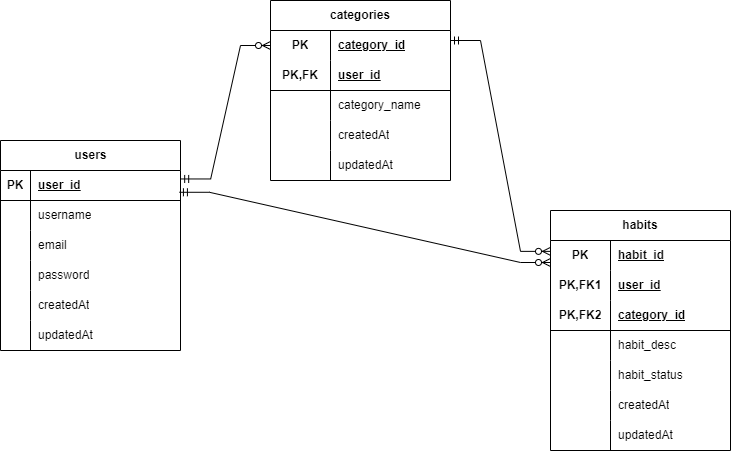

The diagram above was exported from draw.io. Its source (the exported page's mxGraphModel, read from the mxfile embedded in the PNG):
<mxGraphModel dx="934" dy="525" grid="1" gridSize="10" guides="1" tooltips="1" connect="1" arrows="1" fold="1" page="1" pageScale="1" pageWidth="2339" pageHeight="3300" math="0" shadow="0">
  <root>
    <mxCell id="0" />
    <mxCell id="1" parent="0" />
    <mxCell id="yLq09ma46J1CFUovEMXq-2" value="users" style="shape=table;startSize=30;container=1;collapsible=1;childLayout=tableLayout;fixedRows=1;rowLines=0;fontStyle=1;align=center;resizeLast=1;html=1;" parent="1" vertex="1">
      <mxGeometry x="340" y="240" width="180" height="210" as="geometry" />
    </mxCell>
    <mxCell id="yLq09ma46J1CFUovEMXq-3" value="" style="shape=tableRow;horizontal=0;startSize=0;swimlaneHead=0;swimlaneBody=0;fillColor=none;collapsible=0;dropTarget=0;points=[[0,0.5],[1,0.5]];portConstraint=eastwest;top=0;left=0;right=0;bottom=1;" parent="yLq09ma46J1CFUovEMXq-2" vertex="1">
      <mxGeometry y="30" width="180" height="30" as="geometry" />
    </mxCell>
    <mxCell id="yLq09ma46J1CFUovEMXq-4" value="PK" style="shape=partialRectangle;connectable=0;fillColor=none;top=0;left=0;bottom=0;right=0;fontStyle=1;overflow=hidden;whiteSpace=wrap;html=1;" parent="yLq09ma46J1CFUovEMXq-3" vertex="1">
      <mxGeometry width="30.000000000000114" height="30" as="geometry">
        <mxRectangle width="30.000000000000114" height="30" as="alternateBounds" />
      </mxGeometry>
    </mxCell>
    <mxCell id="yLq09ma46J1CFUovEMXq-5" value="user_id" style="shape=partialRectangle;connectable=0;fillColor=none;top=0;left=0;bottom=0;right=0;align=left;spacingLeft=6;fontStyle=5;overflow=hidden;whiteSpace=wrap;html=1;" parent="yLq09ma46J1CFUovEMXq-3" vertex="1">
      <mxGeometry x="30.000000000000114" width="149.9999999999999" height="30" as="geometry">
        <mxRectangle width="149.9999999999999" height="30" as="alternateBounds" />
      </mxGeometry>
    </mxCell>
    <mxCell id="yLq09ma46J1CFUovEMXq-6" value="" style="shape=tableRow;horizontal=0;startSize=0;swimlaneHead=0;swimlaneBody=0;fillColor=none;collapsible=0;dropTarget=0;points=[[0,0.5],[1,0.5]];portConstraint=eastwest;top=0;left=0;right=0;bottom=0;" parent="yLq09ma46J1CFUovEMXq-2" vertex="1">
      <mxGeometry y="60" width="180" height="30" as="geometry" />
    </mxCell>
    <mxCell id="yLq09ma46J1CFUovEMXq-7" value="" style="shape=partialRectangle;connectable=0;fillColor=none;top=0;left=0;bottom=0;right=0;editable=1;overflow=hidden;whiteSpace=wrap;html=1;" parent="yLq09ma46J1CFUovEMXq-6" vertex="1">
      <mxGeometry width="30.000000000000114" height="30" as="geometry">
        <mxRectangle width="30.000000000000114" height="30" as="alternateBounds" />
      </mxGeometry>
    </mxCell>
    <mxCell id="yLq09ma46J1CFUovEMXq-8" value="username" style="shape=partialRectangle;connectable=0;fillColor=none;top=0;left=0;bottom=0;right=0;align=left;spacingLeft=6;overflow=hidden;whiteSpace=wrap;html=1;" parent="yLq09ma46J1CFUovEMXq-6" vertex="1">
      <mxGeometry x="30.000000000000114" width="149.9999999999999" height="30" as="geometry">
        <mxRectangle width="149.9999999999999" height="30" as="alternateBounds" />
      </mxGeometry>
    </mxCell>
    <mxCell id="rPmBtWSa0LocnoKV-6fG-1" value="" style="shape=tableRow;horizontal=0;startSize=0;swimlaneHead=0;swimlaneBody=0;fillColor=none;collapsible=0;dropTarget=0;points=[[0,0.5],[1,0.5]];portConstraint=eastwest;top=0;left=0;right=0;bottom=0;" parent="yLq09ma46J1CFUovEMXq-2" vertex="1">
      <mxGeometry y="90" width="180" height="30" as="geometry" />
    </mxCell>
    <mxCell id="rPmBtWSa0LocnoKV-6fG-2" value="" style="shape=partialRectangle;connectable=0;fillColor=none;top=0;left=0;bottom=0;right=0;editable=1;overflow=hidden;whiteSpace=wrap;html=1;" parent="rPmBtWSa0LocnoKV-6fG-1" vertex="1">
      <mxGeometry width="30.000000000000114" height="30" as="geometry">
        <mxRectangle width="30.000000000000114" height="30" as="alternateBounds" />
      </mxGeometry>
    </mxCell>
    <mxCell id="rPmBtWSa0LocnoKV-6fG-3" value="email" style="shape=partialRectangle;connectable=0;fillColor=none;top=0;left=0;bottom=0;right=0;align=left;spacingLeft=6;overflow=hidden;whiteSpace=wrap;html=1;" parent="rPmBtWSa0LocnoKV-6fG-1" vertex="1">
      <mxGeometry x="30.000000000000114" width="149.9999999999999" height="30" as="geometry">
        <mxRectangle width="149.9999999999999" height="30" as="alternateBounds" />
      </mxGeometry>
    </mxCell>
    <mxCell id="yLq09ma46J1CFUovEMXq-9" value="" style="shape=tableRow;horizontal=0;startSize=0;swimlaneHead=0;swimlaneBody=0;fillColor=none;collapsible=0;dropTarget=0;points=[[0,0.5],[1,0.5]];portConstraint=eastwest;top=0;left=0;right=0;bottom=0;" parent="yLq09ma46J1CFUovEMXq-2" vertex="1">
      <mxGeometry y="120" width="180" height="30" as="geometry" />
    </mxCell>
    <mxCell id="yLq09ma46J1CFUovEMXq-10" value="" style="shape=partialRectangle;connectable=0;fillColor=none;top=0;left=0;bottom=0;right=0;editable=1;overflow=hidden;whiteSpace=wrap;html=1;" parent="yLq09ma46J1CFUovEMXq-9" vertex="1">
      <mxGeometry width="30.000000000000114" height="30" as="geometry">
        <mxRectangle width="30.000000000000114" height="30" as="alternateBounds" />
      </mxGeometry>
    </mxCell>
    <mxCell id="yLq09ma46J1CFUovEMXq-11" value="password" style="shape=partialRectangle;connectable=0;fillColor=none;top=0;left=0;bottom=0;right=0;align=left;spacingLeft=6;overflow=hidden;whiteSpace=wrap;html=1;" parent="yLq09ma46J1CFUovEMXq-9" vertex="1">
      <mxGeometry x="30.000000000000114" width="149.9999999999999" height="30" as="geometry">
        <mxRectangle width="149.9999999999999" height="30" as="alternateBounds" />
      </mxGeometry>
    </mxCell>
    <mxCell id="yLq09ma46J1CFUovEMXq-12" value="" style="shape=tableRow;horizontal=0;startSize=0;swimlaneHead=0;swimlaneBody=0;fillColor=none;collapsible=0;dropTarget=0;points=[[0,0.5],[1,0.5]];portConstraint=eastwest;top=0;left=0;right=0;bottom=0;" parent="yLq09ma46J1CFUovEMXq-2" vertex="1">
      <mxGeometry y="150" width="180" height="30" as="geometry" />
    </mxCell>
    <mxCell id="yLq09ma46J1CFUovEMXq-13" value="" style="shape=partialRectangle;connectable=0;fillColor=none;top=0;left=0;bottom=0;right=0;editable=1;overflow=hidden;whiteSpace=wrap;html=1;" parent="yLq09ma46J1CFUovEMXq-12" vertex="1">
      <mxGeometry width="30.000000000000114" height="30" as="geometry">
        <mxRectangle width="30.000000000000114" height="30" as="alternateBounds" />
      </mxGeometry>
    </mxCell>
    <mxCell id="yLq09ma46J1CFUovEMXq-14" value="createdAt" style="shape=partialRectangle;connectable=0;fillColor=none;top=0;left=0;bottom=0;right=0;align=left;spacingLeft=6;overflow=hidden;whiteSpace=wrap;html=1;" parent="yLq09ma46J1CFUovEMXq-12" vertex="1">
      <mxGeometry x="30.000000000000114" width="149.9999999999999" height="30" as="geometry">
        <mxRectangle width="149.9999999999999" height="30" as="alternateBounds" />
      </mxGeometry>
    </mxCell>
    <mxCell id="rPmBtWSa0LocnoKV-6fG-7" value="" style="shape=tableRow;horizontal=0;startSize=0;swimlaneHead=0;swimlaneBody=0;fillColor=none;collapsible=0;dropTarget=0;points=[[0,0.5],[1,0.5]];portConstraint=eastwest;top=0;left=0;right=0;bottom=0;" parent="yLq09ma46J1CFUovEMXq-2" vertex="1">
      <mxGeometry y="180" width="180" height="30" as="geometry" />
    </mxCell>
    <mxCell id="rPmBtWSa0LocnoKV-6fG-8" value="" style="shape=partialRectangle;connectable=0;fillColor=none;top=0;left=0;bottom=0;right=0;editable=1;overflow=hidden;whiteSpace=wrap;html=1;" parent="rPmBtWSa0LocnoKV-6fG-7" vertex="1">
      <mxGeometry width="30.000000000000114" height="30" as="geometry">
        <mxRectangle width="30.000000000000114" height="30" as="alternateBounds" />
      </mxGeometry>
    </mxCell>
    <mxCell id="rPmBtWSa0LocnoKV-6fG-9" value="updatedAt" style="shape=partialRectangle;connectable=0;fillColor=none;top=0;left=0;bottom=0;right=0;align=left;spacingLeft=6;overflow=hidden;whiteSpace=wrap;html=1;" parent="rPmBtWSa0LocnoKV-6fG-7" vertex="1">
      <mxGeometry x="30.000000000000114" width="149.9999999999999" height="30" as="geometry">
        <mxRectangle width="149.9999999999999" height="30" as="alternateBounds" />
      </mxGeometry>
    </mxCell>
    <mxCell id="rPmBtWSa0LocnoKV-6fG-24" value="categories" style="shape=table;startSize=30;container=1;collapsible=1;childLayout=tableLayout;fixedRows=1;rowLines=0;fontStyle=1;align=center;resizeLast=1;html=1;whiteSpace=wrap;" parent="1" vertex="1">
      <mxGeometry x="610" y="100" width="180" height="180" as="geometry" />
    </mxCell>
    <mxCell id="rPmBtWSa0LocnoKV-6fG-25" value="" style="shape=tableRow;horizontal=0;startSize=0;swimlaneHead=0;swimlaneBody=0;fillColor=none;collapsible=0;dropTarget=0;points=[[0,0.5],[1,0.5]];portConstraint=eastwest;top=0;left=0;right=0;bottom=0;html=1;" parent="rPmBtWSa0LocnoKV-6fG-24" vertex="1">
      <mxGeometry y="30" width="180" height="30" as="geometry" />
    </mxCell>
    <mxCell id="rPmBtWSa0LocnoKV-6fG-26" value="PK" style="shape=partialRectangle;connectable=0;fillColor=none;top=0;left=0;bottom=0;right=0;fontStyle=1;overflow=hidden;html=1;whiteSpace=wrap;" parent="rPmBtWSa0LocnoKV-6fG-25" vertex="1">
      <mxGeometry width="60" height="30" as="geometry">
        <mxRectangle width="60" height="30" as="alternateBounds" />
      </mxGeometry>
    </mxCell>
    <mxCell id="rPmBtWSa0LocnoKV-6fG-27" value="category_id" style="shape=partialRectangle;connectable=0;fillColor=none;top=0;left=0;bottom=0;right=0;align=left;spacingLeft=6;fontStyle=5;overflow=hidden;html=1;whiteSpace=wrap;" parent="rPmBtWSa0LocnoKV-6fG-25" vertex="1">
      <mxGeometry x="60" width="120" height="30" as="geometry">
        <mxRectangle width="120" height="30" as="alternateBounds" />
      </mxGeometry>
    </mxCell>
    <mxCell id="rPmBtWSa0LocnoKV-6fG-28" value="" style="shape=tableRow;horizontal=0;startSize=0;swimlaneHead=0;swimlaneBody=0;fillColor=none;collapsible=0;dropTarget=0;points=[[0,0.5],[1,0.5]];portConstraint=eastwest;top=0;left=0;right=0;bottom=1;html=1;" parent="rPmBtWSa0LocnoKV-6fG-24" vertex="1">
      <mxGeometry y="60" width="180" height="30" as="geometry" />
    </mxCell>
    <mxCell id="rPmBtWSa0LocnoKV-6fG-29" value="PK,FK" style="shape=partialRectangle;connectable=0;fillColor=none;top=0;left=0;bottom=0;right=0;fontStyle=1;overflow=hidden;html=1;whiteSpace=wrap;" parent="rPmBtWSa0LocnoKV-6fG-28" vertex="1">
      <mxGeometry width="60" height="30" as="geometry">
        <mxRectangle width="60" height="30" as="alternateBounds" />
      </mxGeometry>
    </mxCell>
    <mxCell id="rPmBtWSa0LocnoKV-6fG-30" value="user_id" style="shape=partialRectangle;connectable=0;fillColor=none;top=0;left=0;bottom=0;right=0;align=left;spacingLeft=6;fontStyle=5;overflow=hidden;html=1;whiteSpace=wrap;" parent="rPmBtWSa0LocnoKV-6fG-28" vertex="1">
      <mxGeometry x="60" width="120" height="30" as="geometry">
        <mxRectangle width="120" height="30" as="alternateBounds" />
      </mxGeometry>
    </mxCell>
    <mxCell id="rPmBtWSa0LocnoKV-6fG-31" value="" style="shape=tableRow;horizontal=0;startSize=0;swimlaneHead=0;swimlaneBody=0;fillColor=none;collapsible=0;dropTarget=0;points=[[0,0.5],[1,0.5]];portConstraint=eastwest;top=0;left=0;right=0;bottom=0;html=1;" parent="rPmBtWSa0LocnoKV-6fG-24" vertex="1">
      <mxGeometry y="90" width="180" height="30" as="geometry" />
    </mxCell>
    <mxCell id="rPmBtWSa0LocnoKV-6fG-32" value="" style="shape=partialRectangle;connectable=0;fillColor=none;top=0;left=0;bottom=0;right=0;editable=1;overflow=hidden;html=1;whiteSpace=wrap;" parent="rPmBtWSa0LocnoKV-6fG-31" vertex="1">
      <mxGeometry width="60" height="30" as="geometry">
        <mxRectangle width="60" height="30" as="alternateBounds" />
      </mxGeometry>
    </mxCell>
    <mxCell id="rPmBtWSa0LocnoKV-6fG-33" value="category_name" style="shape=partialRectangle;connectable=0;fillColor=none;top=0;left=0;bottom=0;right=0;align=left;spacingLeft=6;overflow=hidden;html=1;whiteSpace=wrap;" parent="rPmBtWSa0LocnoKV-6fG-31" vertex="1">
      <mxGeometry x="60" width="120" height="30" as="geometry">
        <mxRectangle width="120" height="30" as="alternateBounds" />
      </mxGeometry>
    </mxCell>
    <mxCell id="rPmBtWSa0LocnoKV-6fG-34" value="" style="shape=tableRow;horizontal=0;startSize=0;swimlaneHead=0;swimlaneBody=0;fillColor=none;collapsible=0;dropTarget=0;points=[[0,0.5],[1,0.5]];portConstraint=eastwest;top=0;left=0;right=0;bottom=0;html=1;" parent="rPmBtWSa0LocnoKV-6fG-24" vertex="1">
      <mxGeometry y="120" width="180" height="30" as="geometry" />
    </mxCell>
    <mxCell id="rPmBtWSa0LocnoKV-6fG-35" value="" style="shape=partialRectangle;connectable=0;fillColor=none;top=0;left=0;bottom=0;right=0;editable=1;overflow=hidden;html=1;whiteSpace=wrap;" parent="rPmBtWSa0LocnoKV-6fG-34" vertex="1">
      <mxGeometry width="60" height="30" as="geometry">
        <mxRectangle width="60" height="30" as="alternateBounds" />
      </mxGeometry>
    </mxCell>
    <mxCell id="rPmBtWSa0LocnoKV-6fG-36" value="createdAt" style="shape=partialRectangle;connectable=0;fillColor=none;top=0;left=0;bottom=0;right=0;align=left;spacingLeft=6;overflow=hidden;html=1;whiteSpace=wrap;" parent="rPmBtWSa0LocnoKV-6fG-34" vertex="1">
      <mxGeometry x="60" width="120" height="30" as="geometry">
        <mxRectangle width="120" height="30" as="alternateBounds" />
      </mxGeometry>
    </mxCell>
    <mxCell id="rPmBtWSa0LocnoKV-6fG-37" value="" style="shape=tableRow;horizontal=0;startSize=0;swimlaneHead=0;swimlaneBody=0;fillColor=none;collapsible=0;dropTarget=0;points=[[0,0.5],[1,0.5]];portConstraint=eastwest;top=0;left=0;right=0;bottom=0;html=1;" parent="rPmBtWSa0LocnoKV-6fG-24" vertex="1">
      <mxGeometry y="150" width="180" height="30" as="geometry" />
    </mxCell>
    <mxCell id="rPmBtWSa0LocnoKV-6fG-38" value="" style="shape=partialRectangle;connectable=0;fillColor=none;top=0;left=0;bottom=0;right=0;editable=1;overflow=hidden;html=1;whiteSpace=wrap;" parent="rPmBtWSa0LocnoKV-6fG-37" vertex="1">
      <mxGeometry width="60" height="30" as="geometry">
        <mxRectangle width="60" height="30" as="alternateBounds" />
      </mxGeometry>
    </mxCell>
    <mxCell id="rPmBtWSa0LocnoKV-6fG-39" value="updatedAt" style="shape=partialRectangle;connectable=0;fillColor=none;top=0;left=0;bottom=0;right=0;align=left;spacingLeft=6;overflow=hidden;html=1;whiteSpace=wrap;" parent="rPmBtWSa0LocnoKV-6fG-37" vertex="1">
      <mxGeometry x="60" width="120" height="30" as="geometry">
        <mxRectangle width="120" height="30" as="alternateBounds" />
      </mxGeometry>
    </mxCell>
    <mxCell id="rPmBtWSa0LocnoKV-6fG-53" value="habits" style="shape=table;startSize=30;container=1;collapsible=1;childLayout=tableLayout;fixedRows=1;rowLines=0;fontStyle=1;align=center;resizeLast=1;html=1;whiteSpace=wrap;" parent="1" vertex="1">
      <mxGeometry x="890" y="310" width="180" height="240" as="geometry" />
    </mxCell>
    <mxCell id="rPmBtWSa0LocnoKV-6fG-54" value="" style="shape=tableRow;horizontal=0;startSize=0;swimlaneHead=0;swimlaneBody=0;fillColor=none;collapsible=0;dropTarget=0;points=[[0,0.5],[1,0.5]];portConstraint=eastwest;top=0;left=0;right=0;bottom=0;html=1;" parent="rPmBtWSa0LocnoKV-6fG-53" vertex="1">
      <mxGeometry y="30" width="180" height="30" as="geometry" />
    </mxCell>
    <mxCell id="rPmBtWSa0LocnoKV-6fG-55" value="PK" style="shape=partialRectangle;connectable=0;fillColor=none;top=0;left=0;bottom=0;right=0;fontStyle=1;overflow=hidden;html=1;whiteSpace=wrap;" parent="rPmBtWSa0LocnoKV-6fG-54" vertex="1">
      <mxGeometry width="60" height="30" as="geometry">
        <mxRectangle width="60" height="30" as="alternateBounds" />
      </mxGeometry>
    </mxCell>
    <mxCell id="rPmBtWSa0LocnoKV-6fG-56" value="habit_id" style="shape=partialRectangle;connectable=0;fillColor=none;top=0;left=0;bottom=0;right=0;align=left;spacingLeft=6;fontStyle=5;overflow=hidden;html=1;whiteSpace=wrap;" parent="rPmBtWSa0LocnoKV-6fG-54" vertex="1">
      <mxGeometry x="60" width="120" height="30" as="geometry">
        <mxRectangle width="120" height="30" as="alternateBounds" />
      </mxGeometry>
    </mxCell>
    <mxCell id="rPmBtWSa0LocnoKV-6fG-69" value="" style="shape=tableRow;horizontal=0;startSize=0;swimlaneHead=0;swimlaneBody=0;fillColor=none;collapsible=0;dropTarget=0;points=[[0,0.5],[1,0.5]];portConstraint=eastwest;top=0;left=0;right=0;bottom=0;html=1;" parent="rPmBtWSa0LocnoKV-6fG-53" vertex="1">
      <mxGeometry y="60" width="180" height="30" as="geometry" />
    </mxCell>
    <mxCell id="rPmBtWSa0LocnoKV-6fG-70" value="PK,FK1" style="shape=partialRectangle;connectable=0;fillColor=none;top=0;left=0;bottom=0;right=0;fontStyle=1;overflow=hidden;html=1;whiteSpace=wrap;" parent="rPmBtWSa0LocnoKV-6fG-69" vertex="1">
      <mxGeometry width="60" height="30" as="geometry">
        <mxRectangle width="60" height="30" as="alternateBounds" />
      </mxGeometry>
    </mxCell>
    <mxCell id="rPmBtWSa0LocnoKV-6fG-71" value="user_id" style="shape=partialRectangle;connectable=0;fillColor=none;top=0;left=0;bottom=0;right=0;align=left;spacingLeft=6;fontStyle=5;overflow=hidden;html=1;whiteSpace=wrap;" parent="rPmBtWSa0LocnoKV-6fG-69" vertex="1">
      <mxGeometry x="60" width="120" height="30" as="geometry">
        <mxRectangle width="120" height="30" as="alternateBounds" />
      </mxGeometry>
    </mxCell>
    <mxCell id="rPmBtWSa0LocnoKV-6fG-57" value="" style="shape=tableRow;horizontal=0;startSize=0;swimlaneHead=0;swimlaneBody=0;fillColor=none;collapsible=0;dropTarget=0;points=[[0,0.5],[1,0.5]];portConstraint=eastwest;top=0;left=0;right=0;bottom=1;html=1;" parent="rPmBtWSa0LocnoKV-6fG-53" vertex="1">
      <mxGeometry y="90" width="180" height="30" as="geometry" />
    </mxCell>
    <mxCell id="rPmBtWSa0LocnoKV-6fG-58" value="PK,FK2" style="shape=partialRectangle;connectable=0;fillColor=none;top=0;left=0;bottom=0;right=0;fontStyle=1;overflow=hidden;html=1;whiteSpace=wrap;" parent="rPmBtWSa0LocnoKV-6fG-57" vertex="1">
      <mxGeometry width="60" height="30" as="geometry">
        <mxRectangle width="60" height="30" as="alternateBounds" />
      </mxGeometry>
    </mxCell>
    <mxCell id="rPmBtWSa0LocnoKV-6fG-59" value="category_id" style="shape=partialRectangle;connectable=0;fillColor=none;top=0;left=0;bottom=0;right=0;align=left;spacingLeft=6;fontStyle=5;overflow=hidden;html=1;whiteSpace=wrap;" parent="rPmBtWSa0LocnoKV-6fG-57" vertex="1">
      <mxGeometry x="60" width="120" height="30" as="geometry">
        <mxRectangle width="120" height="30" as="alternateBounds" />
      </mxGeometry>
    </mxCell>
    <mxCell id="rPmBtWSa0LocnoKV-6fG-60" value="" style="shape=tableRow;horizontal=0;startSize=0;swimlaneHead=0;swimlaneBody=0;fillColor=none;collapsible=0;dropTarget=0;points=[[0,0.5],[1,0.5]];portConstraint=eastwest;top=0;left=0;right=0;bottom=0;html=1;" parent="rPmBtWSa0LocnoKV-6fG-53" vertex="1">
      <mxGeometry y="120" width="180" height="30" as="geometry" />
    </mxCell>
    <mxCell id="rPmBtWSa0LocnoKV-6fG-61" value="" style="shape=partialRectangle;connectable=0;fillColor=none;top=0;left=0;bottom=0;right=0;editable=1;overflow=hidden;html=1;whiteSpace=wrap;" parent="rPmBtWSa0LocnoKV-6fG-60" vertex="1">
      <mxGeometry width="60" height="30" as="geometry">
        <mxRectangle width="60" height="30" as="alternateBounds" />
      </mxGeometry>
    </mxCell>
    <mxCell id="rPmBtWSa0LocnoKV-6fG-62" value="habit_desc" style="shape=partialRectangle;connectable=0;fillColor=none;top=0;left=0;bottom=0;right=0;align=left;spacingLeft=6;overflow=hidden;html=1;whiteSpace=wrap;" parent="rPmBtWSa0LocnoKV-6fG-60" vertex="1">
      <mxGeometry x="60" width="120" height="30" as="geometry">
        <mxRectangle width="120" height="30" as="alternateBounds" />
      </mxGeometry>
    </mxCell>
    <mxCell id="rPmBtWSa0LocnoKV-6fG-63" value="" style="shape=tableRow;horizontal=0;startSize=0;swimlaneHead=0;swimlaneBody=0;fillColor=none;collapsible=0;dropTarget=0;points=[[0,0.5],[1,0.5]];portConstraint=eastwest;top=0;left=0;right=0;bottom=0;html=1;" parent="rPmBtWSa0LocnoKV-6fG-53" vertex="1">
      <mxGeometry y="150" width="180" height="30" as="geometry" />
    </mxCell>
    <mxCell id="rPmBtWSa0LocnoKV-6fG-64" value="" style="shape=partialRectangle;connectable=0;fillColor=none;top=0;left=0;bottom=0;right=0;editable=1;overflow=hidden;html=1;whiteSpace=wrap;" parent="rPmBtWSa0LocnoKV-6fG-63" vertex="1">
      <mxGeometry width="60" height="30" as="geometry">
        <mxRectangle width="60" height="30" as="alternateBounds" />
      </mxGeometry>
    </mxCell>
    <mxCell id="rPmBtWSa0LocnoKV-6fG-65" value="habit_status" style="shape=partialRectangle;connectable=0;fillColor=none;top=0;left=0;bottom=0;right=0;align=left;spacingLeft=6;overflow=hidden;html=1;whiteSpace=wrap;" parent="rPmBtWSa0LocnoKV-6fG-63" vertex="1">
      <mxGeometry x="60" width="120" height="30" as="geometry">
        <mxRectangle width="120" height="30" as="alternateBounds" />
      </mxGeometry>
    </mxCell>
    <mxCell id="rPmBtWSa0LocnoKV-6fG-72" value="" style="shape=tableRow;horizontal=0;startSize=0;swimlaneHead=0;swimlaneBody=0;fillColor=none;collapsible=0;dropTarget=0;points=[[0,0.5],[1,0.5]];portConstraint=eastwest;top=0;left=0;right=0;bottom=0;html=1;" parent="rPmBtWSa0LocnoKV-6fG-53" vertex="1">
      <mxGeometry y="180" width="180" height="30" as="geometry" />
    </mxCell>
    <mxCell id="rPmBtWSa0LocnoKV-6fG-73" value="" style="shape=partialRectangle;connectable=0;fillColor=none;top=0;left=0;bottom=0;right=0;editable=1;overflow=hidden;html=1;whiteSpace=wrap;" parent="rPmBtWSa0LocnoKV-6fG-72" vertex="1">
      <mxGeometry width="60" height="30" as="geometry">
        <mxRectangle width="60" height="30" as="alternateBounds" />
      </mxGeometry>
    </mxCell>
    <mxCell id="rPmBtWSa0LocnoKV-6fG-74" value="createdAt" style="shape=partialRectangle;connectable=0;fillColor=none;top=0;left=0;bottom=0;right=0;align=left;spacingLeft=6;overflow=hidden;html=1;whiteSpace=wrap;" parent="rPmBtWSa0LocnoKV-6fG-72" vertex="1">
      <mxGeometry x="60" width="120" height="30" as="geometry">
        <mxRectangle width="120" height="30" as="alternateBounds" />
      </mxGeometry>
    </mxCell>
    <mxCell id="rPmBtWSa0LocnoKV-6fG-75" value="" style="shape=tableRow;horizontal=0;startSize=0;swimlaneHead=0;swimlaneBody=0;fillColor=none;collapsible=0;dropTarget=0;points=[[0,0.5],[1,0.5]];portConstraint=eastwest;top=0;left=0;right=0;bottom=0;html=1;" parent="rPmBtWSa0LocnoKV-6fG-53" vertex="1">
      <mxGeometry y="210" width="180" height="30" as="geometry" />
    </mxCell>
    <mxCell id="rPmBtWSa0LocnoKV-6fG-76" value="" style="shape=partialRectangle;connectable=0;fillColor=none;top=0;left=0;bottom=0;right=0;editable=1;overflow=hidden;html=1;whiteSpace=wrap;" parent="rPmBtWSa0LocnoKV-6fG-75" vertex="1">
      <mxGeometry width="60" height="30" as="geometry">
        <mxRectangle width="60" height="30" as="alternateBounds" />
      </mxGeometry>
    </mxCell>
    <mxCell id="rPmBtWSa0LocnoKV-6fG-77" value="updatedAt" style="shape=partialRectangle;connectable=0;fillColor=none;top=0;left=0;bottom=0;right=0;align=left;spacingLeft=6;overflow=hidden;html=1;whiteSpace=wrap;" parent="rPmBtWSa0LocnoKV-6fG-75" vertex="1">
      <mxGeometry x="60" width="120" height="30" as="geometry">
        <mxRectangle width="120" height="30" as="alternateBounds" />
      </mxGeometry>
    </mxCell>
    <mxCell id="rPmBtWSa0LocnoKV-6fG-78" value="" style="edgeStyle=entityRelationEdgeStyle;fontSize=12;html=1;endArrow=ERzeroToMany;startArrow=ERmandOne;rounded=0;entryX=0;entryY=0.5;entryDx=0;entryDy=0;exitX=1.001;exitY=0.282;exitDx=0;exitDy=0;exitPerimeter=0;" parent="1" source="yLq09ma46J1CFUovEMXq-3" target="rPmBtWSa0LocnoKV-6fG-25" edge="1">
      <mxGeometry width="100" height="100" relative="1" as="geometry">
        <mxPoint x="520" y="290" as="sourcePoint" />
        <mxPoint x="620" y="190" as="targetPoint" />
        <Array as="points">
          <mxPoint x="540" y="280" />
        </Array>
      </mxGeometry>
    </mxCell>
    <mxCell id="rPmBtWSa0LocnoKV-6fG-79" value="" style="edgeStyle=entityRelationEdgeStyle;fontSize=12;html=1;endArrow=ERzeroToMany;startArrow=ERmandOne;rounded=0;exitX=0.994;exitY=0.726;exitDx=0;exitDy=0;exitPerimeter=0;" parent="1" source="yLq09ma46J1CFUovEMXq-3" edge="1">
      <mxGeometry width="100" height="100" relative="1" as="geometry">
        <mxPoint x="520" y="300" as="sourcePoint" />
        <mxPoint x="890" y="362" as="targetPoint" />
      </mxGeometry>
    </mxCell>
    <mxCell id="rPmBtWSa0LocnoKV-6fG-80" value="" style="edgeStyle=entityRelationEdgeStyle;fontSize=12;html=1;endArrow=ERzeroToMany;startArrow=ERmandOne;rounded=0;entryX=-0.03;entryY=0.029;entryDx=0;entryDy=0;entryPerimeter=0;" parent="1" edge="1">
      <mxGeometry width="100" height="100" relative="1" as="geometry">
        <mxPoint x="790" y="140" as="sourcePoint" />
        <mxPoint x="890.0000000000001" y="350.87" as="targetPoint" />
        <Array as="points">
          <mxPoint x="895.4" y="370" />
        </Array>
      </mxGeometry>
    </mxCell>
  </root>
</mxGraphModel>